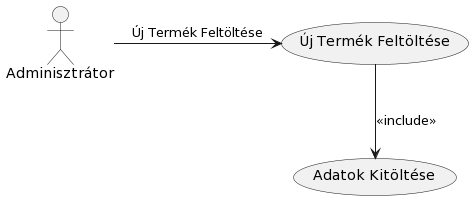

The diagram above was rendered by PlantUML. Its source (embedded in the PNG):
@startuml
actor Admin as "Adminisztrátor"

Admin -> (Új Termék Feltöltése) : "Új Termék Feltöltése"

(Új Termék Feltöltése) --> (Adatok Kitöltése) : <<include>>
@enduml